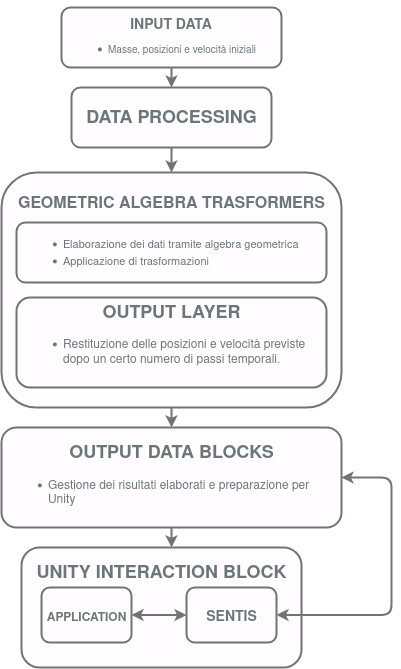

The diagram above was exported from draw.io. Its source (the exported page's mxGraphModel, read from the mxfile embedded in the PNG):
<mxGraphModel dx="1157" dy="593" grid="1" gridSize="5" guides="1" tooltips="1" connect="1" arrows="1" fold="1" page="0" pageScale="1" pageWidth="1400" pageHeight="850" math="0" shadow="0">
  <root>
    <mxCell id="0" />
    <mxCell id="1" parent="0" />
    <mxCell id="vEglfTiUiZ-b1mURtg6y-9" style="edgeStyle=orthogonalEdgeStyle;rounded=0;orthogonalLoop=1;jettySize=auto;html=1;exitX=0.5;exitY=1;exitDx=0;exitDy=0;entryX=0.5;entryY=0;entryDx=0;entryDy=0;strokeColor=#8A8A8A;strokeWidth=2;" parent="1" source="vEglfTiUiZ-b1mURtg6y-1" target="vEglfTiUiZ-b1mURtg6y-7" edge="1">
      <mxGeometry relative="1" as="geometry" />
    </mxCell>
    <mxCell id="vEglfTiUiZ-b1mURtg6y-1" value="" style="rounded=1;whiteSpace=wrap;html=1;strokeColor=#8A8A8A;fillColor=#000000;strokeWidth=2;" parent="1" vertex="1">
      <mxGeometry x="340" y="180" width="220" height="60" as="geometry" />
    </mxCell>
    <mxCell id="vEglfTiUiZ-b1mURtg6y-2" value="&lt;h5&gt;&lt;font style=&quot;font-size: 14px;&quot;&gt;INPUT DATA&lt;/font&gt;&lt;/h5&gt;" style="text;html=1;align=center;verticalAlign=middle;whiteSpace=wrap;rounded=0;fontColor=#7F8C8D;" parent="1" vertex="1">
      <mxGeometry x="345" y="185" width="210" height="25" as="geometry" />
    </mxCell>
    <mxCell id="vEglfTiUiZ-b1mURtg6y-3" value="&lt;ul&gt;&lt;li&gt;&lt;font style=&quot;font-size: 10px; line-height: 100%;&quot;&gt;Masse, posizioni e velocità iniziali&lt;br&gt;&lt;/font&gt;&lt;/li&gt;&lt;/ul&gt;" style="text;strokeColor=none;fillColor=none;html=1;whiteSpace=wrap;verticalAlign=middle;overflow=hidden;fontColor=#7F8C8D;" parent="1" vertex="1">
      <mxGeometry x="345" y="200" width="210" height="40" as="geometry" />
    </mxCell>
    <mxCell id="vEglfTiUiZ-b1mURtg6y-10" style="edgeStyle=orthogonalEdgeStyle;rounded=0;orthogonalLoop=1;jettySize=auto;html=1;exitX=0.5;exitY=1;exitDx=0;exitDy=0;strokeColor=#8A8A8A;strokeWidth=2;" parent="1" source="vEglfTiUiZ-b1mURtg6y-7" target="vEglfTiUiZ-b1mURtg6y-11" edge="1">
      <mxGeometry relative="1" as="geometry">
        <mxPoint x="450" y="340" as="targetPoint" />
      </mxGeometry>
    </mxCell>
    <mxCell id="vEglfTiUiZ-b1mURtg6y-7" value="" style="rounded=1;whiteSpace=wrap;html=1;fontColor=#7F8C8D;fillColor=#000000;strokeColor=#8A8A8A;strokeWidth=2;" parent="1" vertex="1">
      <mxGeometry x="350" y="260" width="200" height="60" as="geometry" />
    </mxCell>
    <mxCell id="vEglfTiUiZ-b1mURtg6y-8" value="&lt;font style=&quot;font-size: 18px;&quot;&gt;DATA PROCESSING&lt;/font&gt;" style="text;strokeColor=none;fillColor=none;html=1;fontSize=24;fontStyle=1;verticalAlign=middle;align=center;fontColor=#7F8C8D;" parent="1" vertex="1">
      <mxGeometry x="355" y="270" width="190" height="40" as="geometry" />
    </mxCell>
    <mxCell id="vEglfTiUiZ-b1mURtg6y-11" value="" style="rounded=1;whiteSpace=wrap;html=1;strokeColor=#8A8A8A;fillColor=#000000;fontColor=#7F8C8D;strokeWidth=2;" parent="1" vertex="1">
      <mxGeometry x="280" y="345" width="340" height="235" as="geometry" />
    </mxCell>
    <mxCell id="vEglfTiUiZ-b1mURtg6y-12" value="&lt;font size=&quot;3&quot;&gt;GEOMETRIC ALGEBRA TRASFORMERS&lt;/font&gt;" style="text;strokeColor=none;fillColor=none;html=1;fontSize=24;fontStyle=1;verticalAlign=middle;align=center;fontColor=#7F8C8D;" parent="1" vertex="1">
      <mxGeometry x="295" y="355" width="310" height="40" as="geometry" />
    </mxCell>
    <mxCell id="vEglfTiUiZ-b1mURtg6y-13" value="" style="rounded=1;whiteSpace=wrap;html=1;fontColor=#7F8C8D;strokeColor=#8A8A8A;fillColor=#000000;strokeWidth=2;" parent="1" vertex="1">
      <mxGeometry x="295" y="395" width="310" height="60" as="geometry" />
    </mxCell>
    <mxCell id="vEglfTiUiZ-b1mURtg6y-14" value="&lt;ul&gt;&lt;li&gt;&lt;font style=&quot;font-size: 11px;&quot;&gt;Elaborazione dei dati tramite algebra geometrica&lt;/font&gt;&lt;/li&gt;&lt;li&gt;&lt;font style=&quot;font-size: 11px;&quot;&gt;Applicazione di trasformazioni&lt;/font&gt;&lt;/li&gt;&lt;/ul&gt;" style="text;strokeColor=none;fillColor=none;html=1;whiteSpace=wrap;verticalAlign=middle;overflow=hidden;fontColor=#7F8C8D;" parent="1" vertex="1">
      <mxGeometry x="300" y="395" width="300" height="60" as="geometry" />
    </mxCell>
    <mxCell id="vEglfTiUiZ-b1mURtg6y-16" value="" style="rounded=1;whiteSpace=wrap;html=1;fontColor=#7F8C8D;strokeColor=#8A8A8A;fillColor=#000000;strokeWidth=2;" parent="1" vertex="1">
      <mxGeometry x="295" y="470" width="310" height="90" as="geometry" />
    </mxCell>
    <mxCell id="vEglfTiUiZ-b1mURtg6y-17" value="&lt;font style=&quot;font-size: 18px;&quot;&gt;OUTPUT LAYER&lt;/font&gt;" style="text;strokeColor=none;fillColor=none;html=1;fontSize=24;fontStyle=1;verticalAlign=middle;align=center;fontColor=#7F8C8D;" parent="1" vertex="1">
      <mxGeometry x="300" y="475" width="300" height="20" as="geometry" />
    </mxCell>
    <mxCell id="vEglfTiUiZ-b1mURtg6y-22" value="&lt;ul&gt;&lt;li&gt;Restituzione delle posizioni e velocità previste dopo un certo numero di passi temporali.&lt;br&gt;&lt;/li&gt;&lt;/ul&gt;" style="text;strokeColor=none;fillColor=none;html=1;whiteSpace=wrap;verticalAlign=middle;overflow=hidden;fontColor=#7F8C8D;" parent="1" vertex="1">
      <mxGeometry x="300" y="495" width="300" height="50" as="geometry" />
    </mxCell>
    <mxCell id="vEglfTiUiZ-b1mURtg6y-42" style="edgeStyle=orthogonalEdgeStyle;rounded=0;orthogonalLoop=1;jettySize=auto;html=1;exitX=0.5;exitY=0;exitDx=0;exitDy=0;entryX=0.5;entryY=1;entryDx=0;entryDy=0;endArrow=none;endFill=0;startArrow=classic;startFill=1;strokeColor=#8A8A8A;strokeWidth=2;" parent="1" source="vEglfTiUiZ-b1mURtg6y-24" target="vEglfTiUiZ-b1mURtg6y-11" edge="1">
      <mxGeometry relative="1" as="geometry" />
    </mxCell>
    <mxCell id="vEglfTiUiZ-b1mURtg6y-24" value="" style="rounded=1;whiteSpace=wrap;html=1;fontColor=#7F8C8D;strokeColor=#8A8A8A;fillColor=#000000;strokeWidth=2;" parent="1" vertex="1">
      <mxGeometry x="280" y="600" width="340" height="100" as="geometry" />
    </mxCell>
    <mxCell id="vEglfTiUiZ-b1mURtg6y-25" value="&lt;font style=&quot;font-size: 18px;&quot;&gt;OUTPUT DATA BLOCKS&lt;/font&gt;" style="text;strokeColor=none;fillColor=none;html=1;fontSize=24;fontStyle=1;verticalAlign=middle;align=center;fontColor=#7F8C8D;" parent="1" vertex="1">
      <mxGeometry x="290" y="610" width="320" height="30" as="geometry" />
    </mxCell>
    <mxCell id="vEglfTiUiZ-b1mURtg6y-26" value="&lt;ul&gt;&lt;li&gt;Gestione dei risultati elaborati e preparazione per Unity&lt;br&gt;&lt;/li&gt;&lt;/ul&gt;" style="text;strokeColor=none;fillColor=none;html=1;whiteSpace=wrap;verticalAlign=middle;overflow=hidden;fontColor=#7F8C8D;" parent="1" vertex="1">
      <mxGeometry x="285" y="635" width="325" height="55" as="geometry" />
    </mxCell>
    <mxCell id="vEglfTiUiZ-b1mURtg6y-29" value="" style="rounded=1;whiteSpace=wrap;html=1;fillColor=#000000;strokeColor=#8A8A8A;strokeWidth=2;" parent="1" vertex="1">
      <mxGeometry x="300" y="720" width="280" height="120" as="geometry" />
    </mxCell>
    <mxCell id="vEglfTiUiZ-b1mURtg6y-30" value="&lt;font style=&quot;font-size: 18px;&quot;&gt;UNITY INTERACTION BLOCK&lt;/font&gt;" style="text;strokeColor=none;fillColor=none;html=1;fontSize=24;fontStyle=1;verticalAlign=middle;align=center;fontColor=#7F8C8D;" parent="1" vertex="1">
      <mxGeometry x="310" y="725" width="260" height="40" as="geometry" />
    </mxCell>
    <mxCell id="vEglfTiUiZ-b1mURtg6y-32" value="" style="rounded=1;whiteSpace=wrap;html=1;fillColor=#000000;strokeColor=#8A8A8A;strokeWidth=2;" parent="1" vertex="1">
      <mxGeometry x="320" y="760" width="90" height="55" as="geometry" />
    </mxCell>
    <mxCell id="vEglfTiUiZ-b1mURtg6y-33" value="&lt;font style=&quot;font-size: 12px;&quot;&gt;APPLICATION&lt;/font&gt;" style="text;strokeColor=none;fillColor=none;html=1;fontSize=24;fontStyle=1;verticalAlign=middle;align=center;fontColor=#7F8C8D;" parent="1" vertex="1">
      <mxGeometry x="332.5" y="770" width="65" height="35" as="geometry" />
    </mxCell>
    <mxCell id="vEglfTiUiZ-b1mURtg6y-44" style="edgeStyle=orthogonalEdgeStyle;rounded=1;orthogonalLoop=1;jettySize=auto;html=1;exitX=1;exitY=0.5;exitDx=0;exitDy=0;entryX=1;entryY=0.5;entryDx=0;entryDy=0;curved=0;startArrow=classic;startFill=1;strokeColor=#8A8A8A;strokeWidth=2;" parent="1" source="vEglfTiUiZ-b1mURtg6y-34" target="vEglfTiUiZ-b1mURtg6y-24" edge="1">
      <mxGeometry relative="1" as="geometry">
        <Array as="points">
          <mxPoint x="670" y="788" />
          <mxPoint x="670" y="650" />
        </Array>
      </mxGeometry>
    </mxCell>
    <mxCell id="vEglfTiUiZ-b1mURtg6y-34" value="" style="rounded=1;whiteSpace=wrap;html=1;fillColor=#000000;strokeColor=#8A8A8A;strokeWidth=2;" parent="1" vertex="1">
      <mxGeometry x="465" y="760" width="90" height="55" as="geometry" />
    </mxCell>
    <mxCell id="vEglfTiUiZ-b1mURtg6y-35" value="&lt;font style=&quot;font-size: 14px;&quot;&gt;SENTIS&lt;/font&gt;" style="text;strokeColor=none;fillColor=none;html=1;fontSize=24;fontStyle=1;verticalAlign=middle;align=center;fontColor=#7F8C8D;" parent="1" vertex="1">
      <mxGeometry x="477.5" y="770" width="65" height="35" as="geometry" />
    </mxCell>
    <mxCell id="vEglfTiUiZ-b1mURtg6y-37" style="edgeStyle=orthogonalEdgeStyle;rounded=0;orthogonalLoop=1;jettySize=auto;html=1;exitX=1;exitY=0.5;exitDx=0;exitDy=0;entryX=0;entryY=0.5;entryDx=0;entryDy=0;startArrow=classic;startFill=1;strokeColor=#8A8A8A;strokeWidth=2;" parent="1" source="vEglfTiUiZ-b1mURtg6y-32" target="vEglfTiUiZ-b1mURtg6y-34" edge="1">
      <mxGeometry relative="1" as="geometry" />
    </mxCell>
    <mxCell id="vEglfTiUiZ-b1mURtg6y-43" style="edgeStyle=orthogonalEdgeStyle;rounded=0;orthogonalLoop=1;jettySize=auto;html=1;exitX=0.5;exitY=1;exitDx=0;exitDy=0;strokeColor=#8A8A8A;strokeWidth=2;" parent="1" source="vEglfTiUiZ-b1mURtg6y-24" edge="1">
      <mxGeometry relative="1" as="geometry">
        <mxPoint x="450" y="720" as="targetPoint" />
      </mxGeometry>
    </mxCell>
  </root>
</mxGraphModel>